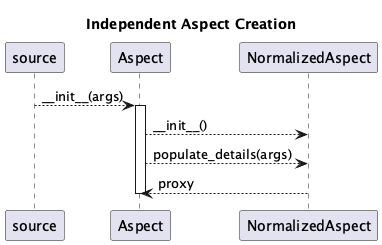

The diagram above was rendered by PlantUML. Its source (embedded in the PNG):
@startuml
'https://plantuml.com/sequence-diagram

title Independent Aspect Creation

source --> Aspect : ~_~_init__(args)
activate Aspect
Aspect --> NormalizedAspect : ~_~_init__()
Aspect --> NormalizedAspect : populate_details(args)
NormalizedAspect --> Aspect : proxy
deactivate Aspect

@enduml